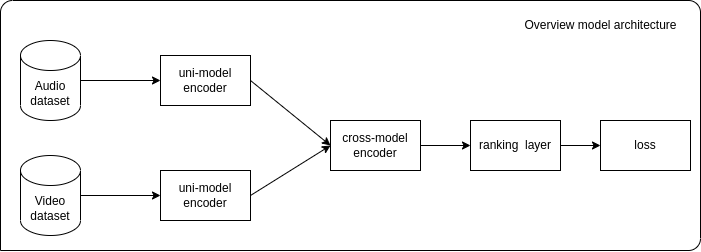

The diagram above was exported from draw.io. Its source (the exported page's mxGraphModel, read from the mxfile embedded in the PNG):
<mxGraphModel dx="1083" dy="1524" grid="1" gridSize="10" guides="1" tooltips="1" connect="1" arrows="1" fold="1" page="1" pageScale="1" pageWidth="827" pageHeight="1169" math="0" shadow="0">
  <root>
    <mxCell id="0" />
    <mxCell id="1" parent="0" />
    <mxCell id="tolr-evHhesEwL7fp6t2-31" value="" style="verticalLabelPosition=bottom;verticalAlign=top;html=1;shape=mxgraph.basic.three_corner_round_rect;dx=6;whiteSpace=wrap;" vertex="1" parent="1">
      <mxGeometry x="130" y="390" width="700" height="250" as="geometry" />
    </mxCell>
    <mxCell id="tolr-evHhesEwL7fp6t2-13" value="" style="endArrow=classic;html=1;rounded=0;" edge="1" parent="1">
      <mxGeometry width="50" height="50" relative="1" as="geometry">
        <mxPoint x="210" y="470" as="sourcePoint" />
        <mxPoint x="290" y="470" as="targetPoint" />
      </mxGeometry>
    </mxCell>
    <mxCell id="tolr-evHhesEwL7fp6t2-14" value="Audio dataset" style="shape=cylinder3;whiteSpace=wrap;html=1;boundedLbl=1;backgroundOutline=1;size=15;" vertex="1" parent="1">
      <mxGeometry x="150" y="430" width="60" height="80" as="geometry" />
    </mxCell>
    <mxCell id="tolr-evHhesEwL7fp6t2-15" value="Video dataset" style="shape=cylinder3;whiteSpace=wrap;html=1;boundedLbl=1;backgroundOutline=1;size=15;" vertex="1" parent="1">
      <mxGeometry x="150" y="545" width="60" height="80" as="geometry" />
    </mxCell>
    <mxCell id="tolr-evHhesEwL7fp6t2-16" value="" style="endArrow=classic;html=1;rounded=0;exitX=1;exitY=0.5;exitDx=0;exitDy=0;exitPerimeter=0;" edge="1" parent="1" source="tolr-evHhesEwL7fp6t2-15">
      <mxGeometry width="50" height="50" relative="1" as="geometry">
        <mxPoint x="270" y="610" as="sourcePoint" />
        <mxPoint x="290" y="585" as="targetPoint" />
      </mxGeometry>
    </mxCell>
    <mxCell id="tolr-evHhesEwL7fp6t2-17" value="uni-model encoder" style="rounded=0;whiteSpace=wrap;html=1;" vertex="1" parent="1">
      <mxGeometry x="290" y="445" width="90" height="50" as="geometry" />
    </mxCell>
    <mxCell id="tolr-evHhesEwL7fp6t2-22" value="uni-model encoder" style="rounded=0;whiteSpace=wrap;html=1;" vertex="1" parent="1">
      <mxGeometry x="290" y="560" width="90" height="50" as="geometry" />
    </mxCell>
    <mxCell id="tolr-evHhesEwL7fp6t2-23" value="" style="endArrow=classic;html=1;rounded=0;exitX=1;exitY=0.5;exitDx=0;exitDy=0;entryX=0;entryY=0.5;entryDx=0;entryDy=0;" edge="1" parent="1" source="tolr-evHhesEwL7fp6t2-17" target="tolr-evHhesEwL7fp6t2-24">
      <mxGeometry width="50" height="50" relative="1" as="geometry">
        <mxPoint x="530" y="530" as="sourcePoint" />
        <mxPoint x="460" y="530" as="targetPoint" />
      </mxGeometry>
    </mxCell>
    <mxCell id="tolr-evHhesEwL7fp6t2-24" value="cross-model encoder" style="rounded=0;whiteSpace=wrap;html=1;" vertex="1" parent="1">
      <mxGeometry x="460" y="510" width="90" height="50" as="geometry" />
    </mxCell>
    <mxCell id="tolr-evHhesEwL7fp6t2-25" value="" style="endArrow=classic;html=1;rounded=0;exitX=1;exitY=0.5;exitDx=0;exitDy=0;entryX=0;entryY=0.5;entryDx=0;entryDy=0;" edge="1" parent="1" source="tolr-evHhesEwL7fp6t2-22" target="tolr-evHhesEwL7fp6t2-24">
      <mxGeometry width="50" height="50" relative="1" as="geometry">
        <mxPoint x="390" y="480" as="sourcePoint" />
        <mxPoint x="470" y="540" as="targetPoint" />
      </mxGeometry>
    </mxCell>
    <mxCell id="tolr-evHhesEwL7fp6t2-26" value="" style="endArrow=classic;html=1;rounded=0;exitX=1;exitY=0.5;exitDx=0;exitDy=0;" edge="1" parent="1" source="tolr-evHhesEwL7fp6t2-24">
      <mxGeometry width="50" height="50" relative="1" as="geometry">
        <mxPoint x="580" y="560" as="sourcePoint" />
        <mxPoint x="600" y="535" as="targetPoint" />
      </mxGeometry>
    </mxCell>
    <mxCell id="tolr-evHhesEwL7fp6t2-28" value="ranking&amp;nbsp; layer" style="rounded=0;whiteSpace=wrap;html=1;" vertex="1" parent="1">
      <mxGeometry x="600" y="510" width="90" height="50" as="geometry" />
    </mxCell>
    <mxCell id="tolr-evHhesEwL7fp6t2-29" value="loss&lt;br&gt;" style="rounded=0;whiteSpace=wrap;html=1;" vertex="1" parent="1">
      <mxGeometry x="730" y="510" width="90" height="50" as="geometry" />
    </mxCell>
    <mxCell id="tolr-evHhesEwL7fp6t2-30" value="" style="endArrow=classic;html=1;rounded=0;exitX=1;exitY=0.5;exitDx=0;exitDy=0;entryX=0;entryY=0.5;entryDx=0;entryDy=0;" edge="1" parent="1" source="tolr-evHhesEwL7fp6t2-28" target="tolr-evHhesEwL7fp6t2-29">
      <mxGeometry width="50" height="50" relative="1" as="geometry">
        <mxPoint x="750" y="510" as="sourcePoint" />
        <mxPoint x="800" y="460" as="targetPoint" />
      </mxGeometry>
    </mxCell>
    <mxCell id="tolr-evHhesEwL7fp6t2-32" value="Overview model architecture" style="text;html=1;align=center;verticalAlign=middle;resizable=0;points=[];autosize=1;strokeColor=none;fillColor=none;" vertex="1" parent="1">
      <mxGeometry x="640" y="400" width="180" height="30" as="geometry" />
    </mxCell>
  </root>
</mxGraphModel>